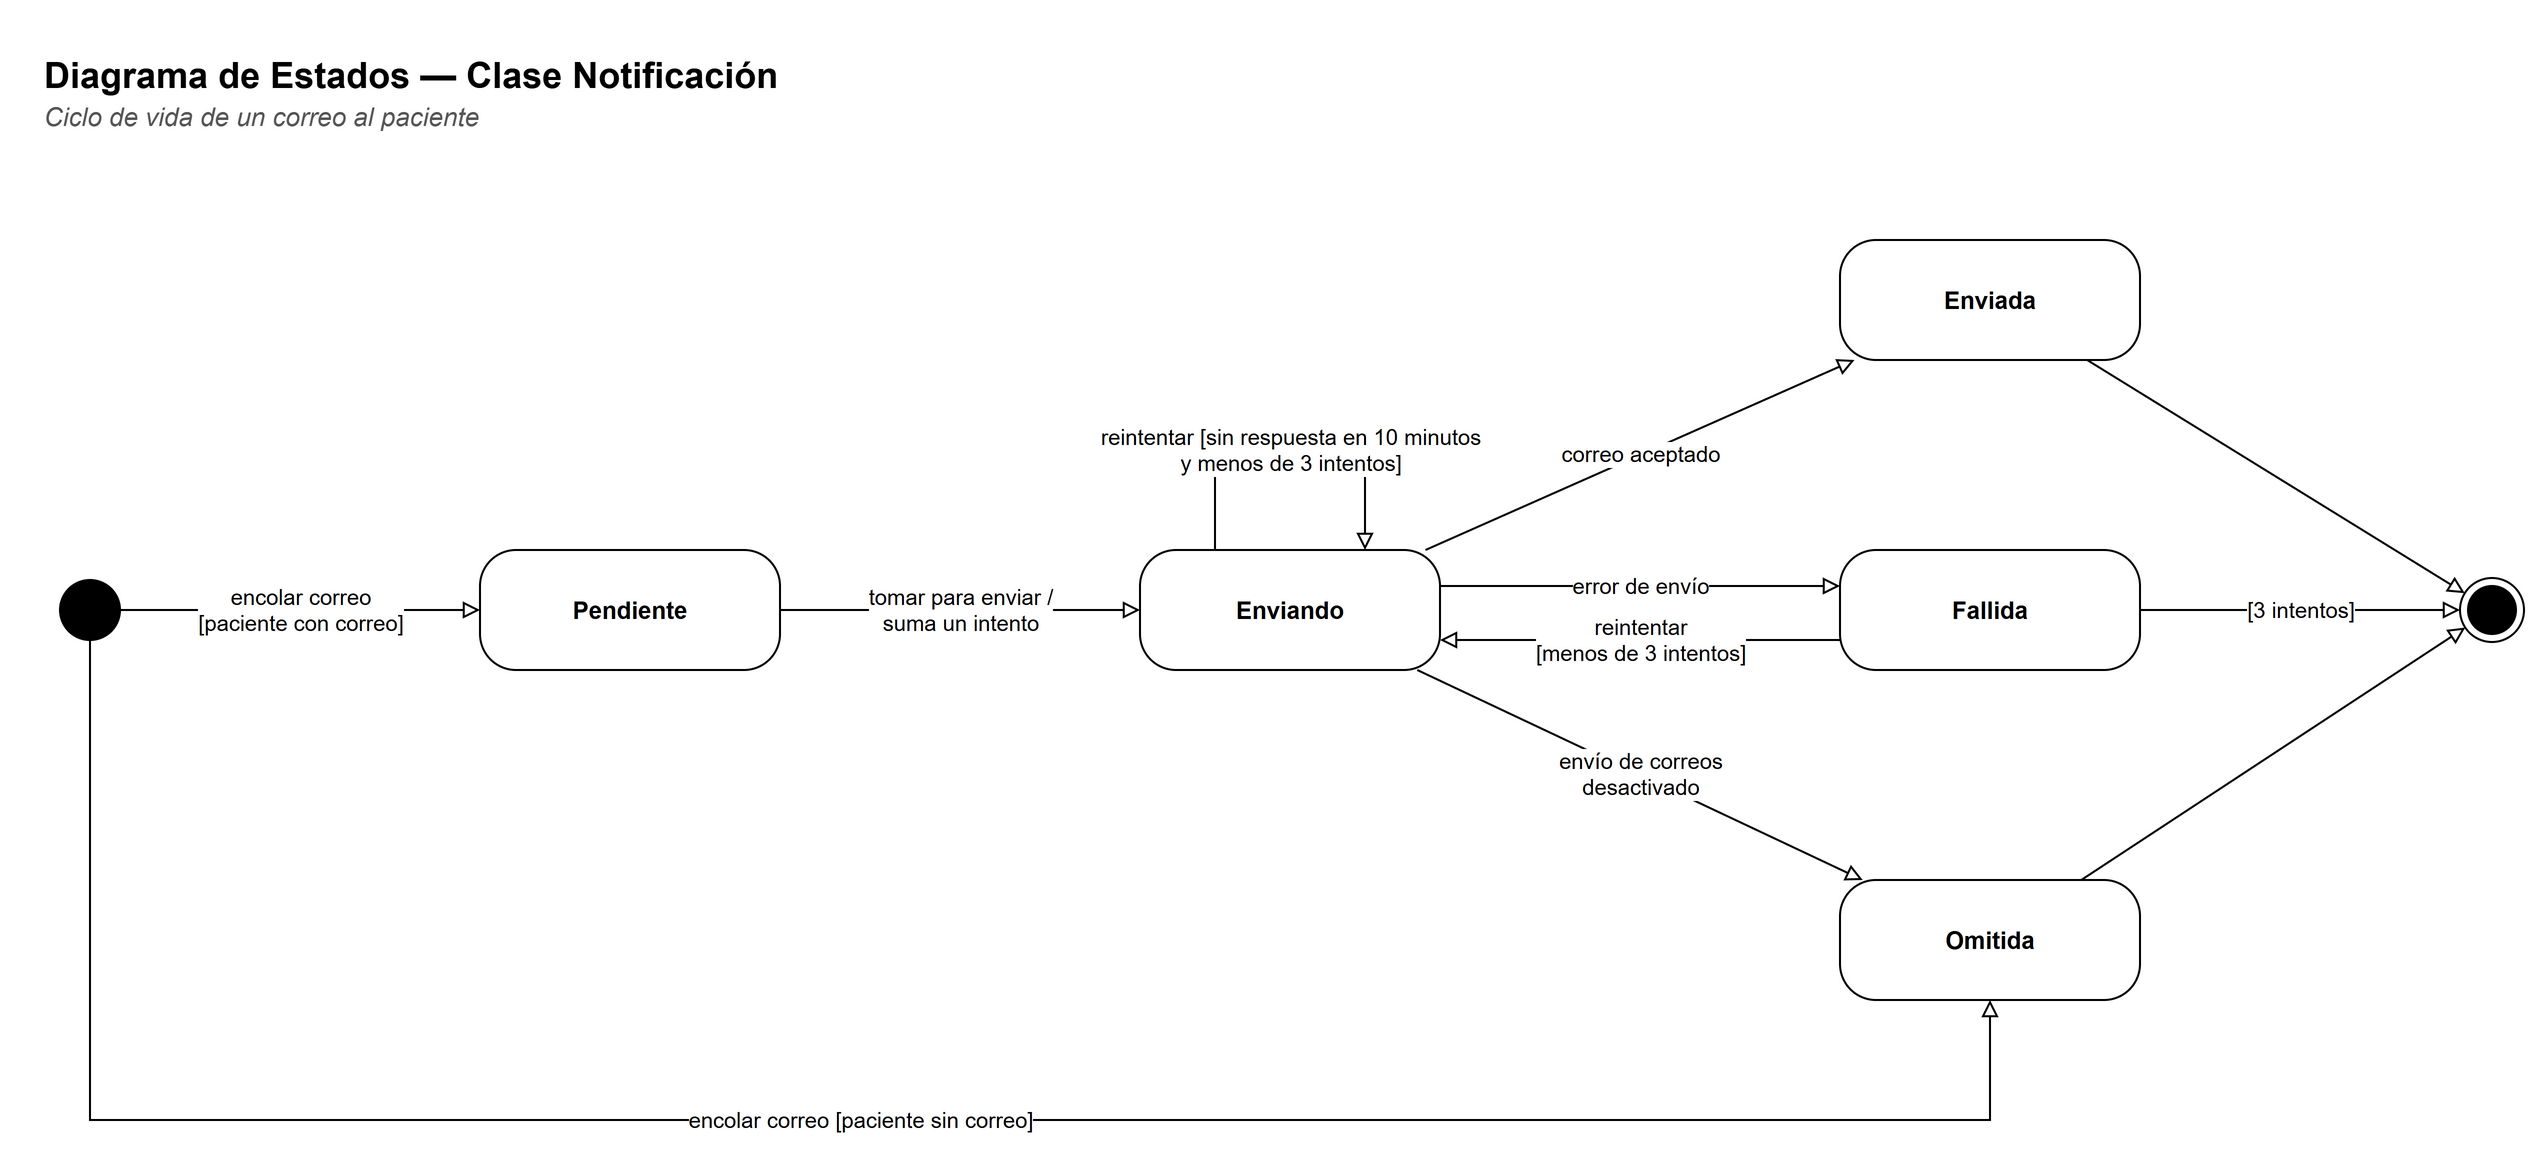

The diagram above was exported from draw.io. Its source (the exported page's mxGraphModel, read from the mxfile embedded in the PNG):
<mxGraphModel dx="1400" dy="900" grid="1" gridSize="10" guides="1" tooltips="1" connect="1" arrows="1" fold="1" page="1" pageScale="1" pageWidth="1320" pageHeight="640" background="#FFFFFF" math="0" shadow="0">
  <root>
    <mxCell id="0" />
    <mxCell id="1" parent="0" />
    <mxCell id="c3" value="&lt;b&gt;Diagrama de Estados — Clase Notificación&lt;/b&gt;" style="text;html=1;strokeColor=none;fillColor=none;align=left;verticalAlign=top;whiteSpace=wrap;fontFamily=Helvetica;fontSize=18;" vertex="1" parent="1">
      <mxGeometry x="30" y="30" width="900" height="26" as="geometry" />
    </mxCell>
    <mxCell id="c4" value="&lt;i&gt;Ciclo de vida de un correo al paciente&lt;/i&gt;" style="text;html=1;strokeColor=none;fillColor=none;align=left;verticalAlign=top;whiteSpace=wrap;fontFamily=Helvetica;fontSize=13;fontColor=#555555;" vertex="1" parent="1">
      <mxGeometry x="30" y="54" width="900" height="20" as="geometry" />
    </mxCell>
    <mxCell id="c5" value="" style="ellipse;whiteSpace=wrap;html=1;fillColor=#FFFFFF;strokeColor=#000000;fontFamily=Helvetica;fontSize=11;fillColor=#000000;" vertex="1" parent="1">
      <mxGeometry x="40" y="300" width="30" height="30" as="geometry" />
    </mxCell>
    <mxCell id="c6" value="Pendiente" style="rounded=0;whiteSpace=wrap;html=1;fillColor=#FFFFFF;strokeColor=#000000;fontFamily=Helvetica;fontSize=12;rounded=1;arcSize=30;fontStyle=1;" vertex="1" parent="1">
      <mxGeometry x="250" y="285" width="150" height="60" as="geometry" />
    </mxCell>
    <mxCell id="c7" value="Enviando" style="rounded=0;whiteSpace=wrap;html=1;fillColor=#FFFFFF;strokeColor=#000000;fontFamily=Helvetica;fontSize=12;rounded=1;arcSize=30;fontStyle=1;" vertex="1" parent="1">
      <mxGeometry x="580" y="285" width="150" height="60" as="geometry" />
    </mxCell>
    <mxCell id="c8" value="Enviada" style="rounded=0;whiteSpace=wrap;html=1;fillColor=#FFFFFF;strokeColor=#000000;fontFamily=Helvetica;fontSize=12;rounded=1;arcSize=30;fontStyle=1;" vertex="1" parent="1">
      <mxGeometry x="930" y="130" width="150" height="60" as="geometry" />
    </mxCell>
    <mxCell id="c9" value="Fallida" style="rounded=0;whiteSpace=wrap;html=1;fillColor=#FFFFFF;strokeColor=#000000;fontFamily=Helvetica;fontSize=12;rounded=1;arcSize=30;fontStyle=1;" vertex="1" parent="1">
      <mxGeometry x="930" y="285" width="150" height="60" as="geometry" />
    </mxCell>
    <mxCell id="c10" value="Omitida" style="rounded=0;whiteSpace=wrap;html=1;fillColor=#FFFFFF;strokeColor=#000000;fontFamily=Helvetica;fontSize=12;rounded=1;arcSize=30;fontStyle=1;" vertex="1" parent="1">
      <mxGeometry x="930" y="450" width="150" height="60" as="geometry" />
    </mxCell>
    <mxCell id="c11" value="" style="ellipse;whiteSpace=wrap;html=1;fillColor=#FFFFFF;strokeColor=#000000;fontFamily=Helvetica;fontSize=11;shape=endState;fillColor=#000000;" vertex="1" parent="1">
      <mxGeometry x="1240" y="299" width="32" height="32" as="geometry" />
    </mxCell>
    <mxCell id="c12" value="encolar correo&lt;br&gt;[paciente con correo]" style="edgeStyle=orthogonalEdgeStyle;rounded=0;html=1;endArrow=block;startArrow=none;endFill=0;startFill=0;strokeColor=#000000;fontFamily=Helvetica;fontSize=12;fontSize=11;labelBackgroundColor=#FFFFFF;" edge="1" parent="1" source="c5" target="c6">
      <mxGeometry relative="1" as="geometry" />
    </mxCell>
    <mxCell id="c13" value="encolar correo [paciente sin correo]" style="edgeStyle=orthogonalEdgeStyle;rounded=0;html=1;endArrow=block;startArrow=none;endFill=0;startFill=0;strokeColor=#000000;fontFamily=Helvetica;fontSize=12;fontSize=11;labelBackgroundColor=#FFFFFF;exitX=0.5;exitY=1;exitDx=0;exitDy=0;entryX=0.5;entryY=1;entryDx=0;entryDy=0;" edge="1" parent="1" source="c5" target="c10">
      <mxGeometry relative="1" as="geometry">
        <Array as="points">
          <mxPoint x="55" y="570" />
          <mxPoint x="1005" y="570" />
        </Array>
      </mxGeometry>
    </mxCell>
    <mxCell id="c14" value="tomar para enviar /&lt;br&gt;suma un intento" style="edgeStyle=orthogonalEdgeStyle;rounded=0;html=1;endArrow=block;startArrow=none;endFill=0;startFill=0;strokeColor=#000000;fontFamily=Helvetica;fontSize=12;fontSize=11;labelBackgroundColor=#FFFFFF;" edge="1" parent="1" source="c6" target="c7">
      <mxGeometry relative="1" as="geometry" />
    </mxCell>
    <mxCell id="c15" value="reintentar [sin respuesta en 10 minutos&lt;br&gt;y menos de 3 intentos]" style="edgeStyle=orthogonalEdgeStyle;rounded=0;html=1;endArrow=block;startArrow=none;endFill=0;startFill=0;strokeColor=#000000;fontFamily=Helvetica;fontSize=12;fontSize=11;labelBackgroundColor=#FFFFFF;exitX=0.25;exitY=0;exitDx=0;exitDy=0;entryX=0.75;entryY=0;entryDx=0;entryDy=0;" edge="1" parent="1" source="c7" target="c7">
      <mxGeometry relative="1" as="geometry">
        <Array as="points">
          <mxPoint x="617" y="235" />
          <mxPoint x="692" y="235" />
        </Array>
      </mxGeometry>
    </mxCell>
    <mxCell id="c16" value="correo aceptado" style="edgeStyle=none;html=1;endArrow=block;endFill=0;strokeColor=#000000;fontFamily=Helvetica;fontSize=11;labelBackgroundColor=#FFFFFF;" edge="1" parent="1" source="c7" target="c8">
      <mxGeometry relative="1" as="geometry" />
    </mxCell>
    <mxCell id="c17" value="error de envío" style="edgeStyle=orthogonalEdgeStyle;rounded=0;html=1;endArrow=block;startArrow=none;endFill=0;startFill=0;strokeColor=#000000;fontFamily=Helvetica;fontSize=12;fontSize=11;labelBackgroundColor=#FFFFFF;exitX=1;exitY=0.3;exitDx=0;exitDy=0;entryX=0;entryY=0.3;entryDx=0;entryDy=0;" edge="1" parent="1" source="c7" target="c9">
      <mxGeometry relative="1" as="geometry" />
    </mxCell>
    <mxCell id="c18" value="reintentar&lt;br&gt;[menos de 3 intentos]" style="edgeStyle=orthogonalEdgeStyle;rounded=0;html=1;endArrow=block;startArrow=none;endFill=0;startFill=0;strokeColor=#000000;fontFamily=Helvetica;fontSize=12;fontSize=11;labelBackgroundColor=#FFFFFF;exitX=0;exitY=0.75;exitDx=0;exitDy=0;entryX=1;entryY=0.75;entryDx=0;entryDy=0;" edge="1" parent="1" source="c9" target="c7">
      <mxGeometry relative="1" as="geometry" />
    </mxCell>
    <mxCell id="c19" value="envío de correos&lt;br&gt;desactivado" style="edgeStyle=none;html=1;endArrow=block;endFill=0;strokeColor=#000000;fontFamily=Helvetica;fontSize=11;labelBackgroundColor=#FFFFFF;" edge="1" parent="1" source="c7" target="c10">
      <mxGeometry relative="1" as="geometry" />
    </mxCell>
    <mxCell id="c20" value="" style="edgeStyle=none;html=1;endArrow=block;endFill=0;strokeColor=#000000;fontFamily=Helvetica;fontSize=11;labelBackgroundColor=#FFFFFF;" edge="1" parent="1" source="c8" target="c11">
      <mxGeometry relative="1" as="geometry" />
    </mxCell>
    <mxCell id="c21" value="[3 intentos]" style="edgeStyle=orthogonalEdgeStyle;rounded=0;html=1;endArrow=block;startArrow=none;endFill=0;startFill=0;strokeColor=#000000;fontFamily=Helvetica;fontSize=12;fontSize=11;labelBackgroundColor=#FFFFFF;" edge="1" parent="1" source="c9" target="c11">
      <mxGeometry relative="1" as="geometry" />
    </mxCell>
    <mxCell id="c22" value="" style="edgeStyle=none;html=1;endArrow=block;endFill=0;strokeColor=#000000;fontFamily=Helvetica;fontSize=11;labelBackgroundColor=#FFFFFF;" edge="1" parent="1" source="c10" target="c11">
      <mxGeometry relative="1" as="geometry" />
    </mxCell>
  </root>
</mxGraphModel>